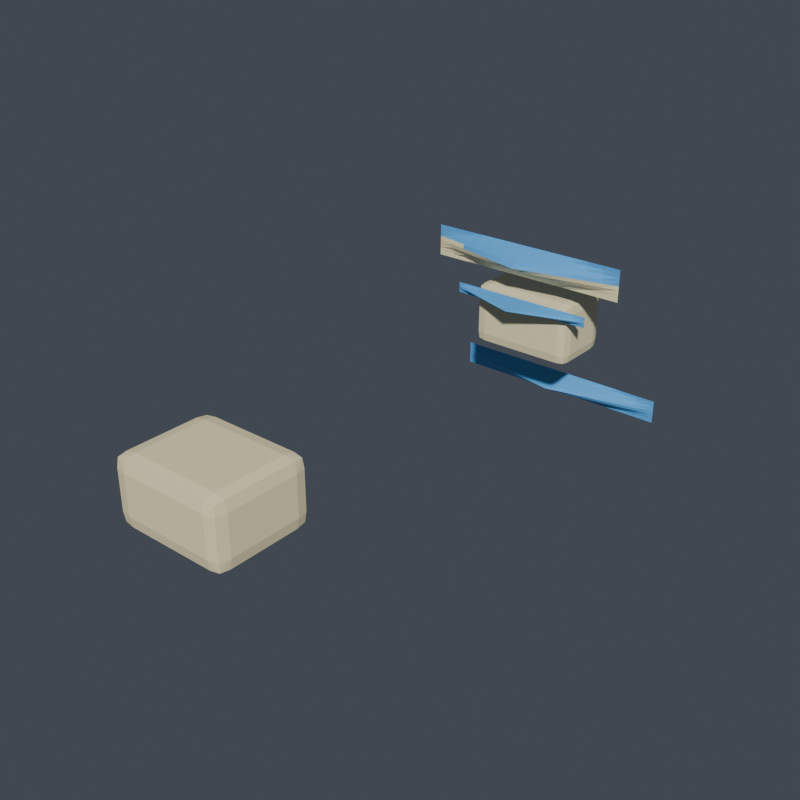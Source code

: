 # Source: left_boot.blend  (saved by Blender 5.1.30; exported with 4.5.12 LTS)
import bpy
from mathutils import Matrix  # noqa: F401  (used for matrix-valued properties, if any)

bpy.ops.wm.read_factory_settings(use_empty=True)
scene = bpy.context.scene
scene.name = 'Scene'

# ---- collections
col_vrm_body_proxy = bpy.data.collections.new('vrm_body_proxy'); scene.collection.children.link(col_vrm_body_proxy)
col_review_rig = bpy.data.collections.new('review_rig'); scene.collection.children.link(col_review_rig)
col_armor_active = bpy.data.collections.new('armor_active'); scene.collection.children.link(col_armor_active)
col_build_back = bpy.data.collections.new('build_back'); scene.collection.children.link(col_build_back)
col_build_left_forearm = bpy.data.collections.new('build_left_forearm'); scene.collection.children.link(col_build_left_forearm)
col_build_chest = bpy.data.collections.new('build_chest'); scene.collection.children.link(col_build_chest)
col_build_helmet = bpy.data.collections.new('build_helmet'); scene.collection.children.link(col_build_helmet)
col_build_left_boot = bpy.data.collections.new('build_left_boot'); scene.collection.children.link(col_build_left_boot)
col_build_left_hand = bpy.data.collections.new('build_left_hand'); scene.collection.children.link(col_build_left_hand)
col_build_left_shin = bpy.data.collections.new('build_left_shin'); scene.collection.children.link(col_build_left_shin)
col_build_left_shoulder = bpy.data.collections.new('build_left_shoulder'); scene.collection.children.link(col_build_left_shoulder)
col_build_left_thigh = bpy.data.collections.new('build_left_thigh'); scene.collection.children.link(col_build_left_thigh)
col_build_left_upperarm = bpy.data.collections.new('build_left_upperarm'); scene.collection.children.link(col_build_left_upperarm)
col_build_waist = bpy.data.collections.new('build_waist'); scene.collection.children.link(col_build_waist)

# ---- materials (node trees are filled in below, after node groups)
mat_armor_base_surface = bpy.data.materials.new('armor_base_surface')
mat_armor_accent = bpy.data.materials.new('armor_accent')

# ---- material node trees
mat_armor_base_surface.use_nodes = True; mat_armor_base_surface.node_tree.nodes.clear()
_N = mat_armor_base_surface.node_tree.nodes; _L = mat_armor_base_surface.node_tree.links
n0 = _N.new('ShaderNodeOutputMaterial'); n0.name = 'マテリアル出力'; n0.location = (0, 0)
n1 = _N.new('ShaderNodeBsdfPrincipled'); n1.name = 'プリンシプルBSDF'; n1.location = (0, 0)
n1.inputs[0].default_value = (1.0, 0.8941, 0.5412, 1.0)
_L.new(n1.outputs[0], n0.inputs[0])
n0.is_active_output = True
mat_armor_accent.use_nodes = True; mat_armor_accent.node_tree.nodes.clear()
_N = mat_armor_accent.node_tree.nodes; _L = mat_armor_accent.node_tree.links
n0 = _N.new('ShaderNodeOutputMaterial'); n0.name = 'マテリアル出力'; n0.location = (0, 0)
n1 = _N.new('ShaderNodeBsdfPrincipled'); n1.name = 'プリンシプルBSDF'; n1.location = (0, 0)
n1.inputs[0].default_value = (0.1059, 0.4353, 0.8784, 1.0)
_L.new(n1.outputs[0], n0.inputs[0])
n0.is_active_output = True

# ---- world
world_world = bpy.data.worlds.new('World'); scene.world = world_world
world_world.use_nodes = True; world_world.node_tree.nodes.clear()
_N = world_world.node_tree.nodes; _L = world_world.node_tree.links
n0 = _N.new('ShaderNodeOutputWorld'); n0.name = 'World Output'; n0.location = (200, 100)
n1 = _N.new('ShaderNodeBackground'); n1.name = 'Background'; n1.location = (-200, 100)
n1.inputs[0].default_value = (0.06, 0.07, 0.09, 1.0)
_L.new(n1.outputs[0], n0.inputs[0])
n0.is_active_output = True
world_world.color = (0.05088, 0.05088, 0.05088)
world_world.sun_shadow_jitter_overblur = 0.0

# ---- meshes
me_armor_left_boot_v001 = bpy.data.meshes.new('armor_left_boot_v001')
me_armor_left_boot_v001.from_pydata([(-0.02154, -0.07997, -0.00505), (-0.02154, -0.08597, -0.01105), (-0.02754, -0.08597, -0.00505), (-0.02154, -0.08095, -0.01007), (-0.02606, -0.08145, -0.009573), (-0.02656, -0.08597, -0.01007), (-0.02656, -0.08095, -0.00505), (-0.02154, -0.1197, -0.01105), (-0.02154, -0.1257, -0.00505), (-0.02754, -0.1197, -0.00505), (-0.02154, -0.1247, -0.01007), (-0.02606, -0.1242, -0.009573), (-0.02656, -0.1247, -0.00505), (-0.02656, -0.1197, -0.01007), (-0.02154, -0.07997, 0.01389), (-0.02754, -0.08597, 0.01389), (-0.02154, -0.08597, 0.01989), (-0.02656, -0.08095, 0.01389), (-0.02606, -0.08145, 0.01841), (-0.02656, -0.08597, 0.01891), (-0.02154, -0.08095, 0.01891), (-0.02154, -0.1257, 0.01389), (-0.02154, -0.1197, 0.01989), (-0.02754, -0.1197, 0.01389), (-0.02154, -0.1247, 0.01891), (-0.02606, -0.1242, 0.01841), (-0.02656, -0.1197, 0.01891), (-0.02656, -0.1247, 0.01389), (0.02154, -0.07997, -0.00505), (0.02754, -0.08597, -0.00505), (0.02154, -0.08597, -0.01105), (0.02656, -0.08095, -0.00505), (0.02606, -0.08145, -0.009573), (0.02656, -0.08597, -0.01007), (0.02154, -0.08095, -0.01007), (0.02154, -0.1257, -0.00505), (0.02154, -0.1197, -0.01105), (0.02754, -0.1197, -0.00505), (0.02154, -0.1247, -0.01007), (0.02606, -0.1242, -0.009573), (0.02656, -0.1197, -0.01007), (0.02656, -0.1247, -0.00505), (0.02154, -0.07997, 0.01389), (0.02154, -0.08597, 0.01989), (0.02754, -0.08597, 0.01389), (0.02154, -0.08095, 0.01891), (0.02606, -0.08145, 0.01841), (0.02656, -0.08597, 0.01891), (0.02656, -0.08095, 0.01389), (0.02154, -0.1257, 0.01389), (0.02754, -0.1197, 0.01389), (0.02154, -0.1197, 0.01989), (0.02656, -0.1247, 0.01389), (0.02606, -0.1242, 0.01841), (0.02656, -0.1197, 0.01891), (0.02154, -0.1247, 0.01891), (-0.02132, 0.1299, -0.00605), (-0.02132, 0.1249, -0.01105), (-0.02632, 0.1249, -0.00605), (-0.02132, 0.1291, -0.01023), (-0.02508, 0.1287, -0.009819), (-0.0255, 0.1249, -0.01023), (-0.0255, 0.1291, -0.00605), (-0.02132, 0.1035, -0.01105), (-0.02132, 0.09853, -0.00605), (-0.02632, 0.1035, -0.00605), (-0.02132, 0.09935, -0.01023), (-0.02508, 0.09976, -0.009819), (-0.0255, 0.09935, -0.00605), (-0.0255, 0.1035, -0.01023), (-0.02132, 0.1299, 0.01489), (-0.02632, 0.1249, 0.01489), (-0.02132, 0.1249, 0.01989), (-0.0255, 0.1291, 0.01489), (-0.02508, 0.1287, 0.01866), (-0.0255, 0.1249, 0.01907), (-0.02132, 0.1291, 0.01907), (-0.02132, 0.09853, 0.01489), (-0.02132, 0.1035, 0.01989), (-0.02632, 0.1035, 0.01489), (-0.02132, 0.09935, 0.01907), (-0.02508, 0.09976, 0.01866), (-0.0255, 0.1035, 0.01907), (-0.0255, 0.09935, 0.01489), (0.02132, 0.1299, -0.00605), (0.02632, 0.1249, -0.00605), (0.02132, 0.1249, -0.01105), (0.0255, 0.1291, -0.00605), (0.02508, 0.1287, -0.009819), (0.0255, 0.1249, -0.01023), (0.02132, 0.1291, -0.01023), (0.02132, 0.09853, -0.00605), (0.02132, 0.1035, -0.01105), (0.02632, 0.1035, -0.00605), (0.02132, 0.09935, -0.01023), (0.02508, 0.09976, -0.009819), (0.0255, 0.1035, -0.01023), (0.0255, 0.09935, -0.00605), (0.02132, 0.1299, 0.01489), (0.02132, 0.1249, 0.01989), (0.02632, 0.1249, 0.01489), (0.02132, 0.1291, 0.01907), (0.02508, 0.1287, 0.01866), (0.0255, 0.1249, 0.01907), (0.0255, 0.1291, 0.01489), (0.02132, 0.09853, 0.01489), (0.02632, 0.1035, 0.01489), (0.02132, 0.1035, 0.01989), (0.0255, 0.09935, 0.01489), (0.02508, 0.09976, 0.01866), (0.0255, 0.1035, 0.01907), (0.02132, 0.09935, 0.01907), (-0.05141, 0.09996, 0.02917), (-0.04284, 0.09996, 0.02917), (-0.03427, 0.09996, 0.02917), (-0.0257, 0.09996, 0.02917), (-0.01714, 0.09996, 0.02917), (-0.008568, 0.09996, 0.02917), (0.0, 0.09996, 0.02917), (0.008568, 0.09996, 0.02917), (0.01714, 0.09996, 0.02917), (0.0257, 0.09996, 0.02917), (0.03427, 0.09996, 0.02917), (0.04284, 0.09996, 0.02917), (0.05141, 0.09996, 0.02917), (-0.05141, 0.09996, 0.03116), (-0.04284, 0.09996, 0.03116), (-0.03427, 0.09996, 0.03116), (-0.0257, 0.09878, 0.03116), (-0.01714, 0.09781, 0.03116), (-0.008568, 0.09718, 0.03116), (0.0, 0.09696, 0.03116), (0.008568, 0.09718, 0.03116), (0.01714, 0.09781, 0.03116), (0.0257, 0.09878, 0.03116), (0.03427, 0.09996, 0.03116), (0.04284, 0.09996, 0.03116), (0.05141, 0.09996, 0.03116), (-0.05141, 0.09996, 0.03315), (-0.04284, 0.09962, 0.03315), (-0.03427, 0.09796, 0.03315), (-0.0257, 0.09645, 0.03315), (-0.01714, 0.09517, 0.03315), (-0.008568, 0.09428, 0.03315), (0.0, 0.09396, 0.03315), (0.008568, 0.09428, 0.03315), (0.01714, 0.09517, 0.03315), (0.0257, 0.09645, 0.03315), (0.03427, 0.09796, 0.03315), (0.04284, 0.09962, 0.03315), (0.05141, 0.09996, 0.03315), (-0.05141, 0.09996, 0.03514), (-0.04284, 0.0984, 0.03514), (-0.03427, 0.0965, 0.03514), (-0.0257, 0.09467, 0.03514), (-0.01714, 0.09296, 0.03514), (-0.008568, 0.09157, 0.03514), (0.0, 0.09096, 0.03514), (0.008568, 0.09157, 0.03514), (0.01714, 0.09296, 0.03514), (0.0257, 0.09467, 0.03514), (0.03427, 0.0965, 0.03514), (0.04284, 0.0984, 0.03514), (0.05141, 0.09996, 0.03514), (-0.05141, 0.09996, 0.03713), (-0.04284, 0.09796, 0.03713), (-0.03427, 0.09596, 0.03713), (-0.0257, 0.09396, 0.03713), (-0.01714, 0.09196, 0.03713), (-0.008568, 0.08996, 0.03713), (0.0, 0.08796, 0.03713), (0.008568, 0.08996, 0.03713), (0.01714, 0.09196, 0.03713), (0.0257, 0.09396, 0.03713), (0.03427, 0.09596, 0.03713), (0.04284, 0.09796, 0.03713), (0.05141, 0.09996, 0.03713), (-0.05141, 0.09996, 0.03912), (-0.04284, 0.0984, 0.03912), (-0.03427, 0.0965, 0.03912), (-0.0257, 0.09467, 0.03912), (-0.01714, 0.09296, 0.03912), (-0.008568, 0.09157, 0.03912), (0.0, 0.09096, 0.03912), (0.008568, 0.09157, 0.03912), (0.01714, 0.09296, 0.03912), (0.0257, 0.09467, 0.03912), (0.03427, 0.0965, 0.03912), (0.04284, 0.0984, 0.03912), (0.05141, 0.09996, 0.03912), (-0.05141, 0.09996, 0.04111), (-0.04284, 0.09962, 0.04111), (-0.03427, 0.09796, 0.04111), (-0.0257, 0.09645, 0.04111), (-0.01714, 0.09517, 0.04111), (-0.008568, 0.09428, 0.04111), (0.0, 0.09396, 0.04111), (0.008568, 0.09428, 0.04111), (0.01714, 0.09517, 0.04111), (0.0257, 0.09645, 0.04111), (0.03427, 0.09796, 0.04111), (0.04284, 0.09962, 0.04111), (0.05141, 0.09996, 0.04111), (-0.05141, 0.09996, 0.0431), (-0.04284, 0.09996, 0.0431), (-0.03427, 0.09996, 0.0431), (-0.0257, 0.09878, 0.0431), (-0.01714, 0.09781, 0.0431), (-0.008568, 0.09718, 0.0431), (0.0, 0.09696, 0.0431), (0.008568, 0.09718, 0.0431), (0.01714, 0.09781, 0.0431), (0.0257, 0.09878, 0.0431), (0.03427, 0.09996, 0.0431), (0.04284, 0.09996, 0.0431), (0.05141, 0.09996, 0.0431), (-0.05141, 0.09996, 0.04508), (-0.04284, 0.09996, 0.04508), (-0.03427, 0.09996, 0.04508), (-0.0257, 0.09996, 0.04508), (-0.01714, 0.09996, 0.04508), (-0.008568, 0.09996, 0.04508), (0.0, 0.09996, 0.04508), (0.008568, 0.09996, 0.04508), (0.01714, 0.09996, 0.04508), (0.0257, 0.09996, 0.04508), (0.03427, 0.09996, 0.04508), (0.04284, 0.09996, 0.04508), (0.05141, 0.09996, 0.04508), (-0.03672, 0.0971, 0.01326), (-0.0306, 0.0971, 0.01326), (-0.02448, 0.0971, 0.01326), (-0.01836, 0.0971, 0.01326), (-0.01224, 0.0971, 0.01326), (-0.00612, 0.0971, 0.01326), (0.0, 0.0971, 0.01326), (0.00612, 0.0971, 0.01326), (0.01224, 0.0971, 0.01326), (0.01836, 0.0971, 0.01326), (0.02448, 0.0971, 0.01326), (0.0306, 0.0971, 0.01326), (0.03672, 0.0971, 0.01326), (-0.03672, 0.0971, 0.01392), (-0.0306, 0.0971, 0.01392), (-0.02448, 0.0971, 0.01392), (-0.01836, 0.09592, 0.01392), (-0.01224, 0.09495, 0.01392), (-0.00612, 0.09432, 0.01392), (0.0, 0.0941, 0.01392), (0.00612, 0.09432, 0.01392), (0.01224, 0.09495, 0.01392), (0.01836, 0.09592, 0.01392), (0.02448, 0.0971, 0.01392), (0.0306, 0.0971, 0.01392), (0.03672, 0.0971, 0.01392), (-0.03672, 0.0971, 0.01459), (-0.0306, 0.09677, 0.01459), (-0.02448, 0.0951, 0.01459), (-0.01836, 0.09359, 0.01459), (-0.01224, 0.09232, 0.01459), (-0.00612, 0.09143, 0.01459), (0.0, 0.0911, 0.01459), (0.00612, 0.09143, 0.01459), (0.01224, 0.09232, 0.01459), (0.01836, 0.09359, 0.01459), (0.02448, 0.0951, 0.01459), (0.0306, 0.09677, 0.01459), (0.03672, 0.0971, 0.01459), (-0.03672, 0.0971, 0.01525), (-0.0306, 0.09554, 0.01525), (-0.02448, 0.09365, 0.01525), (-0.01836, 0.09181, 0.01525), (-0.01224, 0.0901, 0.01525), (-0.00612, 0.08871, 0.01525), (0.0, 0.0881, 0.01525), (0.00612, 0.08871, 0.01525), (0.01224, 0.0901, 0.01525), (0.01836, 0.09181, 0.01525), (0.02448, 0.09365, 0.01525), (0.0306, 0.09554, 0.01525), (0.03672, 0.0971, 0.01525), (-0.03672, 0.0971, 0.01591), (-0.0306, 0.0951, 0.01591), (-0.02448, 0.0931, 0.01591), (-0.01836, 0.0911, 0.01591), (-0.01224, 0.0891, 0.01591), (-0.00612, 0.0871, 0.01591), (0.0, 0.0851, 0.01591), (0.00612, 0.0871, 0.01591), (0.01224, 0.0891, 0.01591), (0.01836, 0.0911, 0.01591), (0.02448, 0.0931, 0.01591), (0.0306, 0.0951, 0.01591), (0.03672, 0.0971, 0.01591), (-0.03672, 0.0971, 0.01658), (-0.0306, 0.09554, 0.01658), (-0.02448, 0.09365, 0.01658), (-0.01836, 0.09181, 0.01658), (-0.01224, 0.0901, 0.01658), (-0.00612, 0.08871, 0.01658), (0.0, 0.0881, 0.01658), (0.00612, 0.08871, 0.01658), (0.01224, 0.0901, 0.01658), (0.01836, 0.09181, 0.01658), (0.02448, 0.09365, 0.01658), (0.0306, 0.09554, 0.01658), (0.03672, 0.0971, 0.01658), (-0.03672, 0.0971, 0.01724), (-0.0306, 0.09677, 0.01724), (-0.02448, 0.0951, 0.01724), (-0.01836, 0.09359, 0.01724), (-0.01224, 0.09232, 0.01724), (-0.00612, 0.09143, 0.01724), (0.0, 0.0911, 0.01724), (0.00612, 0.09143, 0.01724), (0.01224, 0.09232, 0.01724), (0.01836, 0.09359, 0.01724), (0.02448, 0.0951, 0.01724), (0.0306, 0.09677, 0.01724), (0.03672, 0.0971, 0.01724), (-0.03672, 0.0971, 0.0179), (-0.0306, 0.0971, 0.0179), (-0.02448, 0.0971, 0.0179), (-0.01836, 0.09592, 0.0179), (-0.01224, 0.09495, 0.0179), (-0.00612, 0.09432, 0.0179), (0.0, 0.0941, 0.0179), (0.00612, 0.09432, 0.0179), (0.01224, 0.09495, 0.0179), (0.01836, 0.09592, 0.0179), (0.02448, 0.0971, 0.0179), (0.0306, 0.0971, 0.0179), (0.03672, 0.0971, 0.0179), (-0.03672, 0.0971, 0.01856), (-0.0306, 0.0971, 0.01856), (-0.02448, 0.0971, 0.01856), (-0.01836, 0.0971, 0.01856), (-0.01224, 0.0971, 0.01856), (-0.00612, 0.0971, 0.01856), (0.0, 0.0971, 0.01856), (0.00612, 0.0971, 0.01856), (0.01224, 0.0971, 0.01856), (0.01836, 0.0971, 0.01856), (0.02448, 0.0971, 0.01856), (0.0306, 0.0971, 0.01856), (0.03672, 0.0971, 0.01856), (-0.05753, 0.1371, -0.04666), (-0.04794, 0.1371, -0.04666), (-0.03835, 0.1371, -0.04666), (-0.02876, 0.1371, -0.04666), (-0.01918, 0.1371, -0.04666), (-0.009588, 0.1371, -0.04666), (0.0, 0.1371, -0.04666), (0.009588, 0.1371, -0.04666), (0.01918, 0.1371, -0.04666), (0.02876, 0.1371, -0.04666), (0.03835, 0.1371, -0.04666), (0.04794, 0.1371, -0.04666), (0.05753, 0.1371, -0.04666), (-0.05753, 0.1371, -0.04516), (-0.04794, 0.1371, -0.04516), (-0.03835, 0.1371, -0.04516), (-0.02876, 0.1359, -0.04516), (-0.01918, 0.1349, -0.04516), (-0.009588, 0.1343, -0.04516), (0.0, 0.1341, -0.04516), (0.009588, 0.1343, -0.04516), (0.01918, 0.1349, -0.04516), (0.02876, 0.1359, -0.04516), (0.03835, 0.1371, -0.04516), (0.04794, 0.1371, -0.04516), (0.05753, 0.1371, -0.04516), (-0.05753, 0.1371, -0.04366), (-0.04794, 0.1367, -0.04366), (-0.03835, 0.1351, -0.04366), (-0.02876, 0.1336, -0.04366), (-0.01918, 0.1323, -0.04366), (-0.009588, 0.1314, -0.04366), (0.0, 0.1311, -0.04366), (0.009588, 0.1314, -0.04366), (0.01918, 0.1323, -0.04366), (0.02876, 0.1336, -0.04366), (0.03835, 0.1351, -0.04366), (0.04794, 0.1367, -0.04366), (0.05753, 0.1371, -0.04366), (-0.05753, 0.1371, -0.04216), (-0.04794, 0.1355, -0.04216), (-0.03835, 0.1336, -0.04216), (-0.02876, 0.1318, -0.04216), (-0.01918, 0.1301, -0.04216), (-0.009588, 0.1287, -0.04216), (0.0, 0.1281, -0.04216), (0.009588, 0.1287, -0.04216), (0.01918, 0.1301, -0.04216), (0.02876, 0.1318, -0.04216), (0.03835, 0.1336, -0.04216), (0.04794, 0.1355, -0.04216), (0.05753, 0.1371, -0.04216), (-0.05753, 0.1371, -0.04066), (-0.04794, 0.1351, -0.04066), (-0.03835, 0.1331, -0.04066), (-0.02876, 0.1311, -0.04066), (-0.01918, 0.1291, -0.04066), (-0.009588, 0.1271, -0.04066), (0.0, 0.1251, -0.04066), (0.009588, 0.1271, -0.04066), (0.01918, 0.1291, -0.04066), (0.02876, 0.1311, -0.04066), (0.03835, 0.1331, -0.04066), (0.04794, 0.1351, -0.04066), (0.05753, 0.1371, -0.04066), (-0.05753, 0.1371, -0.03916), (-0.04794, 0.1355, -0.03916), (-0.03835, 0.1336, -0.03916), (-0.02876, 0.1318, -0.03916), (-0.01918, 0.1301, -0.03916), (-0.009588, 0.1287, -0.03916), (0.0, 0.1281, -0.03916), (0.009588, 0.1287, -0.03916), (0.01918, 0.1301, -0.03916), (0.02876, 0.1318, -0.03916), (0.03835, 0.1336, -0.03916), (0.04794, 0.1355, -0.03916), (0.05753, 0.1371, -0.03916), (-0.05753, 0.1371, -0.03766), (-0.04794, 0.1367, -0.03766), (-0.03835, 0.1351, -0.03766), (-0.02876, 0.1336, -0.03766), (-0.01918, 0.1323, -0.03766), (-0.009588, 0.1314, -0.03766), (0.0, 0.1311, -0.03766), (0.009588, 0.1314, -0.03766), (0.01918, 0.1323, -0.03766), (0.02876, 0.1336, -0.03766), (0.03835, 0.1351, -0.03766), (0.04794, 0.1367, -0.03766), (0.05753, 0.1371, -0.03766), (-0.05753, 0.1371, -0.03616), (-0.04794, 0.1371, -0.03616), (-0.03835, 0.1371, -0.03616), (-0.02876, 0.1359, -0.03616), (-0.01918, 0.1349, -0.03616), (-0.009588, 0.1343, -0.03616), (0.0, 0.1341, -0.03616), (0.009588, 0.1343, -0.03616), (0.01918, 0.1349, -0.03616), (0.02876, 0.1359, -0.03616), (0.03835, 0.1371, -0.03616), (0.04794, 0.1371, -0.03616), (0.05753, 0.1371, -0.03616), (-0.05753, 0.1371, -0.03466), (-0.04794, 0.1371, -0.03466), (-0.03835, 0.1371, -0.03466), (-0.02876, 0.1371, -0.03466), (-0.01918, 0.1371, -0.03466), (-0.009588, 0.1371, -0.03466), (0.0, 0.1371, -0.03466), (0.009588, 0.1371, -0.03466), (0.01918, 0.1371, -0.03466), (0.02876, 0.1371, -0.03466), (0.03835, 0.1371, -0.03466), (0.04794, 0.1371, -0.03466), (0.05753, 0.1371, -0.03466)], [], [(0, 3, 4, 6), (1, 5, 4, 3), (2, 6, 4, 5), (7, 10, 11, 13), (8, 12, 11, 10), (9, 13, 11, 12), (14, 17, 18, 20), (15, 19, 18, 17), (16, 20, 18, 19), (21, 24, 25, 27), (22, 26, 25, 24), (23, 27, 25, 26), (28, 31, 32, 34), (29, 33, 32, 31), (30, 34, 32, 33), (35, 38, 39, 41), (36, 40, 39, 38), (37, 41, 39, 40), (42, 45, 46, 48), (43, 47, 46, 45), (44, 48, 46, 47), (49, 52, 53, 55), (50, 54, 53, 52), (51, 55, 53, 54), (14, 0, 6, 17), (17, 6, 2, 15), (1, 7, 13, 5), (5, 13, 9, 2), (8, 21, 27, 12), (12, 27, 23, 9), (22, 16, 19, 26), (26, 19, 15, 23), (42, 14, 20, 45), (45, 20, 16, 43), (21, 49, 55, 24), (24, 55, 51, 22), (50, 44, 47, 54), (54, 47, 43, 51), (28, 42, 48, 31), (31, 48, 44, 29), (49, 35, 41, 52), (52, 41, 37, 50), (36, 30, 33, 40), (40, 33, 29, 37), (0, 28, 34, 3), (3, 34, 30, 1), (35, 8, 10, 38), (38, 10, 7, 36), (14, 42, 28, 0), (2, 9, 23, 15), (30, 36, 7, 1), (49, 21, 8, 35), (16, 22, 51, 43), (44, 50, 37, 29), (56, 59, 60, 62), (57, 61, 60, 59), (58, 62, 60, 61), (63, 66, 67, 69), (64, 68, 67, 66), (65, 69, 67, 68), (70, 73, 74, 76), (71, 75, 74, 73), (72, 76, 74, 75), (77, 80, 81, 83), (78, 82, 81, 80), (79, 83, 81, 82), (84, 87, 88, 90), (85, 89, 88, 87), (86, 90, 88, 89), (91, 94, 95, 97), (92, 96, 95, 94), (93, 97, 95, 96), (98, 101, 102, 104), (99, 103, 102, 101), (100, 104, 102, 103), (105, 108, 109, 111), (106, 110, 109, 108), (107, 111, 109, 110), (70, 56, 62, 73), (73, 62, 58, 71), (57, 63, 69, 61), (61, 69, 65, 58), (64, 77, 83, 68), (68, 83, 79, 65), (78, 72, 75, 82), (82, 75, 71, 79), (98, 70, 76, 101), (101, 76, 72, 99), (77, 105, 111, 80), (80, 111, 107, 78), (106, 100, 103, 110), (110, 103, 99, 107), (84, 98, 104, 87), (87, 104, 100, 85), (105, 91, 97, 108), (108, 97, 93, 106), (92, 86, 89, 96), (96, 89, 85, 93), (56, 84, 90, 59), (59, 90, 86, 57), (91, 64, 66, 94), (94, 66, 63, 92), (70, 98, 84, 56), (58, 65, 79, 71), (86, 92, 63, 57), (105, 77, 64, 91), (72, 78, 107, 99), (100, 106, 93, 85), (112, 113, 126, 125), (113, 114, 127, 126), (114, 115, 128, 127), (115, 116, 129, 128), (116, 117, 130, 129), (117, 118, 131, 130), (118, 119, 132, 131), (119, 120, 133, 132), (120, 121, 134, 133), (121, 122, 135, 134), (122, 123, 136, 135), (123, 124, 137, 136), (125, 126, 139, 138), (126, 127, 140, 139), (127, 128, 141, 140), (128, 129, 142, 141), (129, 130, 143, 142), (130, 131, 144, 143), (131, 132, 145, 144), (132, 133, 146, 145), (133, 134, 147, 146), (134, 135, 148, 147), (135, 136, 149, 148), (136, 137, 150, 149), (138, 139, 152, 151), (139, 140, 153, 152), (140, 141, 154, 153), (141, 142, 155, 154), (142, 143, 156, 155), (143, 144, 157, 156), (144, 145, 158, 157), (145, 146, 159, 158), (146, 147, 160, 159), (147, 148, 161, 160), (148, 149, 162, 161), (149, 150, 163, 162), (151, 152, 165, 164), (152, 153, 166, 165), (153, 154, 167, 166), (154, 155, 168, 167), (155, 156, 169, 168), (156, 157, 170, 169), (157, 158, 171, 170), (158, 159, 172, 171), (159, 160, 173, 172), (160, 161, 174, 173), (161, 162, 175, 174), (162, 163, 176, 175), (164, 165, 178, 177), (165, 166, 179, 178), (166, 167, 180, 179), (167, 168, 181, 180), (168, 169, 182, 181), (169, 170, 183, 182), (170, 171, 184, 183), (171, 172, 185, 184), (172, 173, 186, 185), (173, 174, 187, 186), (174, 175, 188, 187), (175, 176, 189, 188), (177, 178, 191, 190), (178, 179, 192, 191), (179, 180, 193, 192), (180, 181, 194, 193), (181, 182, 195, 194), (182, 183, 196, 195), (183, 184, 197, 196), (184, 185, 198, 197), (185, 186, 199, 198), (186, 187, 200, 199), (187, 188, 201, 200), (188, 189, 202, 201), (190, 191, 204, 203), (191, 192, 205, 204), (192, 193, 206, 205), (193, 194, 207, 206), (194, 195, 208, 207), (195, 196, 209, 208), (196, 197, 210, 209), (197, 198, 211, 210), (198, 199, 212, 211), (199, 200, 213, 212), (200, 201, 214, 213), (201, 202, 215, 214), (203, 204, 217, 216), (204, 205, 218, 217), (205, 206, 219, 218), (206, 207, 220, 219), (207, 208, 221, 220), (208, 209, 222, 221), (209, 210, 223, 222), (210, 211, 224, 223), (211, 212, 225, 224), (212, 213, 226, 225), (213, 214, 227, 226), (214, 215, 228, 227), (229, 230, 243, 242), (230, 231, 244, 243), (231, 232, 245, 244), (232, 233, 246, 245), (233, 234, 247, 246), (234, 235, 248, 247), (235, 236, 249, 248), (236, 237, 250, 249), (237, 238, 251, 250), (238, 239, 252, 251), (239, 240, 253, 252), (240, 241, 254, 253), (242, 243, 256, 255), (243, 244, 257, 256), (244, 245, 258, 257), (245, 246, 259, 258), (246, 247, 260, 259), (247, 248, 261, 260), (248, 249, 262, 261), (249, 250, 263, 262), (250, 251, 264, 263), (251, 252, 265, 264), (252, 253, 266, 265), (253, 254, 267, 266), (255, 256, 269, 268), (256, 257, 270, 269), (257, 258, 271, 270), (258, 259, 272, 271), (259, 260, 273, 272), (260, 261, 274, 273), (261, 262, 275, 274), (262, 263, 276, 275), (263, 264, 277, 276), (264, 265, 278, 277), (265, 266, 279, 278), (266, 267, 280, 279), (268, 269, 282, 281), (269, 270, 283, 282), (270, 271, 284, 283), (271, 272, 285, 284), (272, 273, 286, 285), (273, 274, 287, 286), (274, 275, 288, 287), (275, 276, 289, 288), (276, 277, 290, 289), (277, 278, 291, 290), (278, 279, 292, 291), (279, 280, 293, 292), (281, 282, 295, 294), (282, 283, 296, 295), (283, 284, 297, 296), (284, 285, 298, 297), (285, 286, 299, 298), (286, 287, 300, 299), (287, 288, 301, 300), (288, 289, 302, 301), (289, 290, 303, 302), (290, 291, 304, 303), (291, 292, 305, 304), (292, 293, 306, 305), (294, 295, 308, 307), (295, 296, 309, 308), (296, 297, 310, 309), (297, 298, 311, 310), (298, 299, 312, 311), (299, 300, 313, 312), (300, 301, 314, 313), (301, 302, 315, 314), (302, 303, 316, 315), (303, 304, 317, 316), (304, 305, 318, 317), (305, 306, 319, 318), (307, 308, 321, 320), (308, 309, 322, 321), (309, 310, 323, 322), (310, 311, 324, 323), (311, 312, 325, 324), (312, 313, 326, 325), (313, 314, 327, 326), (314, 315, 328, 327), (315, 316, 329, 328), (316, 317, 330, 329), (317, 318, 331, 330), (318, 319, 332, 331), (320, 321, 334, 333), (321, 322, 335, 334), (322, 323, 336, 335), (323, 324, 337, 336), (324, 325, 338, 337), (325, 326, 339, 338), (326, 327, 340, 339), (327, 328, 341, 340), (328, 329, 342, 341), (329, 330, 343, 342), (330, 331, 344, 343), (331, 332, 345, 344), (346, 347, 360, 359), (347, 348, 361, 360), (348, 349, 362, 361), (349, 350, 363, 362), (350, 351, 364, 363), (351, 352, 365, 364), (352, 353, 366, 365), (353, 354, 367, 366), (354, 355, 368, 367), (355, 356, 369, 368), (356, 357, 370, 369), (357, 358, 371, 370), (359, 360, 373, 372), (360, 361, 374, 373), (361, 362, 375, 374), (362, 363, 376, 375), (363, 364, 377, 376), (364, 365, 378, 377), (365, 366, 379, 378), (366, 367, 380, 379), (367, 368, 381, 380), (368, 369, 382, 381), (369, 370, 383, 382), (370, 371, 384, 383), (372, 373, 386, 385), (373, 374, 387, 386), (374, 375, 388, 387), (375, 376, 389, 388), (376, 377, 390, 389), (377, 378, 391, 390), (378, 379, 392, 391), (379, 380, 393, 392), (380, 381, 394, 393), (381, 382, 395, 394), (382, 383, 396, 395), (383, 384, 397, 396), (385, 386, 399, 398), (386, 387, 400, 399), (387, 388, 401, 400), (388, 389, 402, 401), (389, 390, 403, 402), (390, 391, 404, 403), (391, 392, 405, 404), (392, 393, 406, 405), (393, 394, 407, 406), (394, 395, 408, 407), (395, 396, 409, 408), (396, 397, 410, 409), (398, 399, 412, 411), (399, 400, 413, 412), (400, 401, 414, 413), (401, 402, 415, 414), (402, 403, 416, 415), (403, 404, 417, 416), (404, 405, 418, 417), (405, 406, 419, 418), (406, 407, 420, 419), (407, 408, 421, 420), (408, 409, 422, 421), (409, 410, 423, 422), (411, 412, 425, 424), (412, 413, 426, 425), (413, 414, 427, 426), (414, 415, 428, 427), (415, 416, 429, 428), (416, 417, 430, 429), (417, 418, 431, 430), (418, 419, 432, 431), (419, 420, 433, 432), (420, 421, 434, 433), (421, 422, 435, 434), (422, 423, 436, 435), (424, 425, 438, 437), (425, 426, 439, 438), (426, 427, 440, 439), (427, 428, 441, 440), (428, 429, 442, 441), (429, 430, 443, 442), (430, 431, 444, 443), (431, 432, 445, 444), (432, 433, 446, 445), (433, 434, 447, 446), (434, 435, 448, 447), (435, 436, 449, 448), (437, 438, 451, 450), (438, 439, 452, 451), (439, 440, 453, 452), (440, 441, 454, 453), (441, 442, 455, 454), (442, 443, 456, 455), (443, 444, 457, 456), (444, 445, 458, 457), (445, 446, 459, 458), (446, 447, 460, 459), (447, 448, 461, 460), (448, 449, 462, 461)])
me_armor_left_boot_v001.polygons.foreach_set('material_index', [0, 0, 0, 0, 0, 0, 0, 0, 0, 0, 0, 0, 0, 0, 0, 0, 0, 0, 0, 0, 0, 0, 0, 0, 0, 0, 0, 0, 0, 0, 0, 0, 0, 0, 0, 0, 0, 0, 0, 0, 0, 0, 0, 0, 0, 0, 0, 0, 0, 0, 0, 0, 0, 0, 0, 0, 0, 0, 0, 0, 0, 0, 0, 0, 0, 0, 0, 0, 0, 0, 0, 0, 0, 0, 0, 0, 0, 0, 0, 0, 0, 0, 0, 0, 0, 0, 0, 0, 0, 0, 0, 0, 0, 0, 0, 0, 0, 0, 0, 0, 0, 0, 0, 0, 0, 0, 0, 0, 0, 0, 0, 0, 0, 0, 0, 0, 0, 0, 0, 0, 0, 0, 0, 0, 0, 0, 0, 0, 0, 0, 0, 0, 0, 0, 0, 0, 0, 0, 0, 0, 0, 0, 0, 0, 0, 0, 0, 0, 0, 0, 0, 0, 0, 0, 0, 0, 0, 0, 1, 1, 1, 1, 1, 1, 1, 1, 1, 1, 1, 1, 1, 1, 1, 1, 1, 1, 1, 1, 1, 1, 1, 1, 1, 1, 1, 1, 1, 1, 1, 1, 1, 1, 1, 1, 1, 1, 1, 1, 1, 1, 1, 1, 1, 1, 1, 1, 1, 1, 1, 1, 1, 1, 1, 1, 1, 1, 1, 1, 1, 1, 1, 1, 1, 1, 1, 1, 1, 1, 1, 1, 1, 1, 1, 1, 1, 1, 1, 1, 1, 1, 1, 1, 1, 1, 1, 1, 1, 1, 1, 1, 1, 1, 1, 1, 1, 1, 1, 1, 1, 1, 1, 1, 1, 1, 1, 1, 1, 1, 1, 1, 1, 1, 1, 1, 1, 1, 1, 1, 1, 1, 1, 1, 1, 1, 1, 1, 1, 1, 1, 1, 1, 1, 1, 1, 1, 1, 1, 1, 1, 1, 1, 1, 1, 1, 1, 1, 1, 1, 1, 1, 1, 1, 1, 1, 1, 1, 1, 1, 1, 1, 1, 1, 1, 1, 1, 1, 1, 1, 1, 1, 1, 1, 1, 1, 1, 1, 1, 1, 1, 1, 1, 1, 1, 1, 1, 1, 1, 1, 1, 1, 1, 1, 1, 1, 1, 1, 1, 1, 1, 1, 1, 1, 1, 1, 1, 1, 1, 1, 1, 1, 1, 1, 1, 1, 1, 1, 1, 1, 1, 1, 1, 1, 1, 1, 1, 1, 1, 1, 1, 1, 1, 1, 1, 1, 1, 1])
_uv = me_armor_left_boot_v001.uv_layers.new(name='UVマップ')
_uv.uv.foreach_set('vector', [0.5033, 0.03133, 0.4772, 0.03133, 0.4798, 0.007805, 0.5033, 0.005219, 0.5771, 0.3981, 0.5764, 0.3719, 0.5992, 0.3745, 0.6022, 0.3981, 0.48, 0.9455, 0.5061, 0.9455, 0.5035, 0.969, 0.48, 0.9716, 0.4039, 0.3981, 0.3773, 0.3981, 0.3795, 0.3745, 0.4031, 0.3719, 0.7356, 0.3169, 0.7358, 0.2908, 0.7594, 0.2933, 0.7619, 0.3169, 0.3048, 0.9455, 0.3048, 0.9716, 0.2812, 0.969, 0.2787, 0.9455, 0.6018, 0.03133, 0.6018, 0.005219, 0.6253, 0.007805, 0.6279, 0.03133, 0.48, 0.847, 0.48, 0.8209, 0.5035, 0.8235, 0.5061, 0.847, 0.2554, 0.4948, 0.2554, 0.471, 0.2789, 0.4742, 0.2815, 0.4962, 0.6372, 0.3169, 0.6113, 0.3169, 0.614, 0.2933, 0.6374, 0.2908, 0.2554, 0.6636, 0.2815, 0.665, 0.2789, 0.6884, 0.2554, 0.6902, 0.3048, 0.847, 0.2787, 0.847, 0.2812, 0.8235, 0.3048, 0.8209, 0.5033, 0.2554, 0.5033, 0.2815, 0.4798, 0.2789, 0.4772, 0.2554, 0.9239, 0.2067, 0.95, 0.2067, 0.9474, 0.2302, 0.9239, 0.2328, 0.5771, 0.6221, 0.6022, 0.6221, 0.5992, 0.6456, 0.5764, 0.6482, 0.7356, 0.5409, 0.7619, 0.5409, 0.7594, 0.5644, 0.7358, 0.567, 0.4039, 0.6221, 0.4031, 0.6482, 0.3795, 0.6456, 0.3773, 0.6221, 0.9239, 0.03141, 0.9239, 0.005304, 0.9474, 0.007891, 0.95, 0.03141, 0.6018, 0.2554, 0.6279, 0.2554, 0.6253, 0.2789, 0.6018, 0.2815, 0.03133, 0.4948, 0.005219, 0.4962, 0.007805, 0.4742, 0.03133, 0.471, 0.8254, 0.2067, 0.8254, 0.2328, 0.8018, 0.2302, 0.7993, 0.2067, 0.6372, 0.5409, 0.6374, 0.567, 0.614, 0.5644, 0.6113, 0.5409, 0.8254, 0.03141, 0.7993, 0.03141, 0.8018, 0.007891, 0.8254, 0.005304, 0.03133, 0.6636, 0.03133, 0.6902, 0.007805, 0.6884, 0.005219, 0.665, 0.6018, 0.03133, 0.5033, 0.03133, 0.5033, 0.005219, 0.6018, 0.005219, 0.5061, 0.847, 0.5061, 0.9455, 0.48, 0.9455, 0.48, 0.847, 0.5771, 0.3981, 0.4039, 0.3981, 0.4031, 0.3719, 0.5764, 0.3719, 0.48, 0.9716, 0.3048, 0.9716, 0.3048, 0.9455, 0.48, 0.9455, 0.7356, 0.3169, 0.6372, 0.3169, 0.6374, 0.2908, 0.7358, 0.2908, 0.2787, 0.9455, 0.2787, 0.847, 0.3048, 0.847, 0.3048, 0.9455, 0.2554, 0.6636, 0.2554, 0.4948, 0.2815, 0.4962, 0.2815, 0.665, 0.3048, 0.8209, 0.48, 0.8209, 0.48, 0.847, 0.3048, 0.847, 0.6018, 0.2554, 0.6018, 0.03133, 0.6279, 0.03133, 0.6279, 0.2554, 0.03133, 0.471, 0.2554, 0.471, 0.2554, 0.4948, 0.03133, 0.4948, 0.6372, 0.3169, 0.6372, 0.5409, 0.6113, 0.5409, 0.6113, 0.3169, 0.2554, 0.6902, 0.03133, 0.6902, 0.03133, 0.6636, 0.2554, 0.6636, 0.8254, 0.03141, 0.8254, 0.2067, 0.7993, 0.2067, 0.7993, 0.03141, 0.005219, 0.665, 0.005219, 0.4962, 0.03133, 0.4948, 0.03133, 0.6636, 0.5033, 0.2554, 0.6018, 0.2554, 0.6018, 0.2815, 0.5033, 0.2815, 0.9239, 0.2328, 0.8254, 0.2328, 0.8254, 0.2067, 0.9239, 0.2067, 0.6372, 0.5409, 0.7356, 0.5409, 0.7358, 0.567, 0.6374, 0.567, 0.8254, 0.005304, 0.9239, 0.005304, 0.9239, 0.03141, 0.8254, 0.03141, 0.4039, 0.6221, 0.5771, 0.6221, 0.5764, 0.6482, 0.4031, 0.6482, 0.95, 0.03141, 0.95, 0.2067, 0.9239, 0.2067, 0.9239, 0.03141, 0.5033, 0.03133, 0.5033, 0.2554, 0.4772, 0.2554, 0.4772, 0.03133, 0.6022, 0.3981, 0.6022, 0.6221, 0.5771, 0.6221, 0.5771, 0.3981, 0.7356, 0.5409, 0.7356, 0.3169, 0.7619, 0.3169, 0.7619, 0.5409, 0.3773, 0.6221, 0.3773, 0.3981, 0.4039, 0.3981, 0.4039, 0.6221, 0.6018, 0.03133, 0.6018, 0.2554, 0.5033, 0.2554, 0.5033, 0.03133, 0.48, 0.9455, 0.3048, 0.9455, 0.3048, 0.847, 0.48, 0.847, 0.5771, 0.6221, 0.4039, 0.6221, 0.4039, 0.3981, 0.5771, 0.3981, 0.6372, 0.5409, 0.6372, 0.3169, 0.7356, 0.3169, 0.7356, 0.5409, 0.2554, 0.4948, 0.2554, 0.6636, 0.03133, 0.6636, 0.03133, 0.4948, 0.8254, 0.2067, 0.8254, 0.03141, 0.9239, 0.03141, 0.9239, 0.2067, 0.5331, 0.6813, 0.5331, 0.6595, 0.5527, 0.6617, 0.5548, 0.6813, 0.658, 0.2475, 0.6587, 0.2693, 0.6396, 0.2671, 0.6371, 0.2475, 0.8653, 0.5398, 0.8653, 0.5616, 0.8457, 0.5594, 0.8436, 0.5398, 0.7681, 0.2475, 0.7903, 0.2475, 0.7885, 0.2671, 0.7688, 0.2693, 0.5861, 0.7005, 0.5643, 0.7003, 0.5665, 0.6807, 0.5861, 0.6786, 0.8653, 0.4285, 0.8436, 0.4285, 0.8457, 0.4089, 0.8653, 0.4067, 0.5331, 0.7902, 0.5548, 0.7902, 0.5527, 0.8098, 0.5331, 0.8119, 0.9742, 0.5398, 0.996, 0.5398, 0.9938, 0.5594, 0.9742, 0.5616, 0.2475, 0.7204, 0.2475, 0.7006, 0.2671, 0.7033, 0.2693, 0.7216, 0.5861, 0.8093, 0.5861, 0.8309, 0.5665, 0.8287, 0.5643, 0.8092, 0.2475, 0.8277, 0.2693, 0.8289, 0.2671, 0.8483, 0.2475, 0.8498, 0.9742, 0.4285, 0.9742, 0.4067, 0.9938, 0.4089, 0.996, 0.4285, 0.3114, 0.6813, 0.2896, 0.6813, 0.2918, 0.6617, 0.3114, 0.6595, 0.9742, 0.3761, 0.996, 0.3761, 0.9938, 0.3957, 0.9742, 0.3979, 0.658, 0.02583, 0.6371, 0.02583, 0.6396, 0.006227, 0.6587, 0.004072, 0.8078, 0.7005, 0.8078, 0.6786, 0.8274, 0.6807, 0.8295, 0.7003, 0.7681, 0.02583, 0.7688, 0.004072, 0.7885, 0.006227, 0.7903, 0.02583, 0.9742, 0.2647, 0.9742, 0.243, 0.9938, 0.2451, 0.996, 0.2647, 0.3114, 0.7902, 0.3114, 0.8119, 0.2918, 0.8098, 0.2896, 0.7902, 0.02583, 0.7204, 0.004072, 0.7216, 0.006227, 0.7033, 0.02583, 0.7006, 0.8653, 0.3761, 0.8653, 0.3979, 0.8457, 0.3957, 0.8436, 0.3761, 0.8078, 0.8093, 0.8295, 0.8092, 0.8274, 0.8287, 0.8078, 0.8309, 0.8653, 0.2647, 0.8436, 0.2647, 0.8457, 0.2451, 0.8653, 0.243, 0.02583, 0.8277, 0.02583, 0.8498, 0.006227, 0.8483, 0.004072, 0.8289, 0.5331, 0.7902, 0.5331, 0.6813, 0.5548, 0.6813, 0.5548, 0.7902, 0.9742, 0.5616, 0.8653, 0.5616, 0.8653, 0.5398, 0.9742, 0.5398, 0.658, 0.2475, 0.7681, 0.2475, 0.7688, 0.2693, 0.6587, 0.2693, 0.8436, 0.5398, 0.8436, 0.4285, 0.8653, 0.4285, 0.8653, 0.5398, 0.5861, 0.7005, 0.5861, 0.8093, 0.5643, 0.8092, 0.5643, 0.7003, 0.8653, 0.4067, 0.9742, 0.4067, 0.9742, 0.4285, 0.8653, 0.4285, 0.2475, 0.8277, 0.2475, 0.7204, 0.2693, 0.7216, 0.2693, 0.8289, 0.996, 0.4285, 0.996, 0.5398, 0.9742, 0.5398, 0.9742, 0.4285, 0.3114, 0.7902, 0.5331, 0.7902, 0.5331, 0.8119, 0.3114, 0.8119, 0.02583, 0.7006, 0.2475, 0.7006, 0.2475, 0.7204, 0.02583, 0.7204, 0.5861, 0.8093, 0.8078, 0.8093, 0.8078, 0.8309, 0.5861, 0.8309, 0.2475, 0.8498, 0.02583, 0.8498, 0.02583, 0.8277, 0.2475, 0.8277, 0.8653, 0.2647, 0.8653, 0.3761, 0.8436, 0.3761, 0.8436, 0.2647, 0.004072, 0.8289, 0.004072, 0.7216, 0.02583, 0.7204, 0.02583, 0.8277, 0.3114, 0.6813, 0.3114, 0.7902, 0.2896, 0.7902, 0.2896, 0.6813, 0.9742, 0.3979, 0.8653, 0.3979, 0.8653, 0.3761, 0.9742, 0.3761, 0.8078, 0.8093, 0.8078, 0.7005, 0.8295, 0.7003, 0.8295, 0.8092, 0.8653, 0.243, 0.9742, 0.243, 0.9742, 0.2647, 0.8653, 0.2647, 0.7681, 0.02583, 0.658, 0.02583, 0.6587, 0.004072, 0.7688, 0.004072, 0.996, 0.2647, 0.996, 0.3761, 0.9742, 0.3761, 0.9742, 0.2647, 0.5331, 0.6813, 0.3114, 0.6813, 0.3114, 0.6595, 0.5331, 0.6595, 0.6371, 0.2475, 0.6371, 0.02583, 0.658, 0.02583, 0.658, 0.2475, 0.8078, 0.7005, 0.5861, 0.7005, 0.5861, 0.6786, 0.8078, 0.6786, 0.7903, 0.02583, 0.7903, 0.2475, 0.7681, 0.2475, 0.7681, 0.02583, 0.5331, 0.7902, 0.3114, 0.7902, 0.3114, 0.6813, 0.5331, 0.6813, 0.8653, 0.5398, 0.8653, 0.4285, 0.9742, 0.4285, 0.9742, 0.5398, 0.658, 0.02583, 0.7681, 0.02583, 0.7681, 0.2475, 0.658, 0.2475, 0.8078, 0.8093, 0.5861, 0.8093, 0.5861, 0.7005, 0.8078, 0.7005, 0.2475, 0.7204, 0.2475, 0.8277, 0.02583, 0.8277, 0.02583, 0.7204, 0.8653, 0.3761, 0.8653, 0.2647, 0.9742, 0.2647, 0.9742, 0.3761, 0.5161, 0.8402, 0.5606, 0.8402, 0.5606, 0.8506, 0.5161, 0.8506, 0.5606, 0.8402, 0.6052, 0.8402, 0.6052, 0.8506, 0.5606, 0.8506, 0.6052, 0.8402, 0.6498, 0.8402, 0.6498, 0.8508, 0.6052, 0.8506, 0.6498, 0.8402, 0.6943, 0.8402, 0.6943, 0.851, 0.6498, 0.8508, 0.4662, 0.09329, 0.4662, 0.1378, 0.4503, 0.1378, 0.4536, 0.09329, 0.4662, 0.1378, 0.4662, 0.1824, 0.4492, 0.1824, 0.4503, 0.1378, 0.4662, 0.1824, 0.4662, 0.227, 0.4503, 0.227, 0.4492, 0.1824, 0.4662, 0.227, 0.4662, 0.2715, 0.4536, 0.2715, 0.4503, 0.227, 0.9216, 0.7447, 0.9216, 0.7892, 0.911, 0.7892, 0.9108, 0.7447, 0.9216, 0.7892, 0.9216, 0.8338, 0.9112, 0.8338, 0.911, 0.7892, 0.9216, 0.8338, 0.9216, 0.8784, 0.9112, 0.8784, 0.9112, 0.8338, 0.9216, 0.8784, 0.9216, 0.9229, 0.9112, 0.9229, 0.9112, 0.8784, 0.5161, 0.8506, 0.5606, 0.8506, 0.5606, 0.861, 0.5161, 0.8609, 0.5606, 0.8506, 0.6052, 0.8506, 0.6052, 0.8613, 0.5606, 0.861, 0.4646, 0.004169, 0.4586, 0.04873, 0.445, 0.04873, 0.4528, 0.004169, 0.4586, 0.04873, 0.4536, 0.09329, 0.4385, 0.09329, 0.445, 0.04873, 0.4536, 0.09329, 0.4503, 0.1378, 0.4339, 0.1378, 0.4385, 0.09329, 0.4503, 0.1378, 0.4492, 0.1824, 0.4322, 0.1824, 0.4339, 0.1378, 0.4492, 0.1824, 0.4503, 0.227, 0.4339, 0.227, 0.4322, 0.1824, 0.4503, 0.227, 0.4536, 0.2715, 0.4385, 0.2715, 0.4339, 0.227, 0.4536, 0.2715, 0.4586, 0.3161, 0.445, 0.3161, 0.4385, 0.2715, 0.4586, 0.3161, 0.4646, 0.3606, 0.4528, 0.3606, 0.445, 0.3161, 0.9112, 0.8338, 0.9112, 0.8784, 0.9008, 0.8784, 0.9005, 0.8338, 0.9112, 0.8784, 0.9112, 0.9229, 0.9009, 0.9229, 0.9008, 0.8784, 0.5161, 0.8609, 0.5606, 0.861, 0.5606, 0.8716, 0.5161, 0.8712, 0.5606, 0.861, 0.6052, 0.8613, 0.6052, 0.8719, 0.5606, 0.8716, 0.6052, 0.8613, 0.6498, 0.8616, 0.6498, 0.8723, 0.6052, 0.8719, 0.445, 0.04873, 0.4385, 0.09329, 0.4256, 0.09329, 0.4343, 0.04873, 0.4385, 0.09329, 0.4339, 0.1378, 0.4184, 0.1378, 0.4256, 0.09329, 0.4339, 0.1378, 0.4322, 0.1824, 0.4153, 0.1824, 0.4184, 0.1378, 0.4322, 0.1824, 0.4339, 0.227, 0.4184, 0.227, 0.4153, 0.1824, 0.4339, 0.227, 0.4385, 0.2715, 0.4256, 0.2715, 0.4184, 0.227, 0.4385, 0.2715, 0.445, 0.3161, 0.4343, 0.3161, 0.4256, 0.2715, 0.9002, 0.7892, 0.9005, 0.8338, 0.8898, 0.8338, 0.8895, 0.7892, 0.9005, 0.8338, 0.9008, 0.8784, 0.8902, 0.8784, 0.8898, 0.8338, 0.9008, 0.8784, 0.9009, 0.9229, 0.8906, 0.9229, 0.8902, 0.8784, 0.5161, 0.8712, 0.5606, 0.8716, 0.5606, 0.882, 0.5161, 0.8816, 0.5606, 0.8716, 0.6052, 0.8719, 0.6052, 0.8824, 0.5606, 0.882, 0.6052, 0.8719, 0.6498, 0.8723, 0.6498, 0.8828, 0.6052, 0.8824, 0.6498, 0.8723, 0.6943, 0.8727, 0.6943, 0.8832, 0.6498, 0.8828, 0.6943, 0.8727, 0.7389, 0.873, 0.7389, 0.8836, 0.6943, 0.8832, 0.4184, 0.1378, 0.4153, 0.1824, 0.3983, 0.1824, 0.4086, 0.1378, 0.4153, 0.1824, 0.4184, 0.227, 0.4086, 0.227, 0.3983, 0.1824, 0.8888, 0.7001, 0.8891, 0.7447, 0.8786, 0.7447, 0.8782, 0.7001, 0.8891, 0.7447, 0.8895, 0.7892, 0.879, 0.7892, 0.8786, 0.7447, 0.8895, 0.7892, 0.8898, 0.8338, 0.8794, 0.8338, 0.879, 0.7892, 0.8898, 0.8338, 0.8902, 0.8784, 0.8798, 0.8784, 0.8794, 0.8338, 0.8902, 0.8784, 0.8906, 0.9229, 0.8802, 0.9229, 0.8798, 0.8784, 0.5161, 0.8816, 0.5606, 0.882, 0.5606, 0.8922, 0.5161, 0.8919, 0.5606, 0.882, 0.6052, 0.8824, 0.6052, 0.8926, 0.5606, 0.8922, 0.6052, 0.8824, 0.6498, 0.8828, 0.6498, 0.893, 0.6052, 0.8926, 0.6498, 0.8828, 0.6943, 0.8832, 0.6943, 0.8933, 0.6498, 0.893, 0.6943, 0.8832, 0.7389, 0.8836, 0.7389, 0.8936, 0.6943, 0.8933, 0.1378, 0.3996, 0.1824, 0.3896, 0.1824, 0.4074, 0.1378, 0.4104, 0.1824, 0.3896, 0.227, 0.3996, 0.227, 0.4104, 0.1824, 0.4074, 0.8782, 0.7001, 0.8786, 0.7447, 0.8684, 0.7447, 0.8681, 0.7001, 0.8786, 0.7447, 0.879, 0.7892, 0.8688, 0.7892, 0.8684, 0.7447, 0.879, 0.7892, 0.8794, 0.8338, 0.8692, 0.8338, 0.8688, 0.7892, 0.8794, 0.8338, 0.8798, 0.8784, 0.8696, 0.8784, 0.8692, 0.8338, 0.8798, 0.8784, 0.8802, 0.9229, 0.8699, 0.9229, 0.8696, 0.8784, 0.5161, 0.8919, 0.5606, 0.8922, 0.5606, 0.9023, 0.5161, 0.9022, 0.5606, 0.8922, 0.6052, 0.8926, 0.6052, 0.9027, 0.5606, 0.9023, 0.004169, 0.4351, 0.04873, 0.4259, 0.04873, 0.4376, 0.004169, 0.4452, 0.04873, 0.4259, 0.09329, 0.4174, 0.09329, 0.4312, 0.04873, 0.4376, 0.09329, 0.4174, 0.1378, 0.4104, 0.1378, 0.4268, 0.09329, 0.4312, 0.1378, 0.4104, 0.1824, 0.4074, 0.1824, 0.4252, 0.1378, 0.4268, 0.1824, 0.4074, 0.227, 0.4104, 0.227, 0.4268, 0.1824, 0.4252, 0.227, 0.4104, 0.2715, 0.4174, 0.2715, 0.4312, 0.227, 0.4268, 0.2715, 0.4174, 0.3161, 0.4259, 0.3161, 0.4376, 0.2715, 0.4312, 0.3161, 0.4259, 0.3606, 0.4351, 0.3606, 0.4452, 0.3161, 0.4376, 0.8692, 0.8338, 0.8696, 0.8784, 0.8595, 0.8784, 0.8591, 0.8338, 0.8696, 0.8784, 0.8699, 0.9229, 0.8595, 0.9229, 0.8595, 0.8784, 0.5161, 0.9022, 0.5606, 0.9023, 0.5606, 0.9126, 0.5161, 0.9126, 0.5606, 0.9023, 0.6052, 0.9027, 0.6052, 0.9126, 0.5606, 0.9126, 0.004169, 0.4452, 0.04873, 0.4376, 0.04873, 0.4521, 0.004169, 0.458, 0.04873, 0.4376, 0.09329, 0.4312, 0.09329, 0.4472, 0.04873, 0.4521, 0.09329, 0.4312, 0.1378, 0.4268, 0.1378, 0.4441, 0.09329, 0.4472, 0.1378, 0.4268, 0.1824, 0.4252, 0.1824, 0.443, 0.1378, 0.4441, 0.1824, 0.4252, 0.227, 0.4268, 0.227, 0.4441, 0.1824, 0.443, 0.227, 0.4268, 0.2715, 0.4312, 0.2715, 0.4472, 0.227, 0.4441, 0.2715, 0.4312, 0.3161, 0.4376, 0.3161, 0.4521, 0.2715, 0.4472, 0.3161, 0.4376, 0.3606, 0.4452, 0.3606, 0.458, 0.3161, 0.4521, 0.8591, 0.8338, 0.8595, 0.8784, 0.8492, 0.8784, 0.8492, 0.8338, 0.8595, 0.8784, 0.8595, 0.9229, 0.8492, 0.9229, 0.8492, 0.8784, 0.5161, 0.9126, 0.5606, 0.9126, 0.5606, 0.9229, 0.5161, 0.9229, 0.5606, 0.9126, 0.6052, 0.9126, 0.6052, 0.9229, 0.5606, 0.9229, 0.6052, 0.9126, 0.6498, 0.9128, 0.6498, 0.9229, 0.6052, 0.9229, 0.04873, 0.4521, 0.09329, 0.4472, 0.09329, 0.4608, 0.04873, 0.4608, 0.09329, 0.4472, 0.1378, 0.4441, 0.1378, 0.4608, 0.09329, 0.4608, 0.1378, 0.4441, 0.1824, 0.443, 0.1824, 0.4608, 0.1378, 0.4608, 0.1824, 0.443, 0.227, 0.4441, 0.227, 0.4608, 0.1824, 0.4608, 0.227, 0.4441, 0.2715, 0.4472, 0.2715, 0.4608, 0.227, 0.4608, 0.2715, 0.4472, 0.3161, 0.4521, 0.3161, 0.4608, 0.2715, 0.4608, 0.849, 0.7892, 0.8492, 0.8338, 0.8389, 0.8338, 0.8389, 0.7892, 0.8492, 0.8338, 0.8492, 0.8784, 0.8389, 0.8784, 0.8389, 0.8338, 0.8492, 0.8784, 0.8492, 0.9229, 0.8389, 0.9229, 0.8389, 0.8784, 0.005219, 0.1272, 0.005219, 0.09538, 0.008664, 0.09538, 0.008664, 0.1272, 0.005219, 0.09538, 0.005219, 0.06355, 0.008664, 0.06355, 0.008664, 0.09538, 0.005219, 0.06355, 0.005219, 0.03172, 0.008908, 0.03172, 0.008664, 0.06355, 0.1236, 0.004572, 0.1554, 0.004572, 0.1554, 0.01615, 0.1236, 0.01117, 0.1554, 0.004572, 0.1872, 0.004572, 0.1872, 0.01938, 0.1554, 0.01615, 0.1872, 0.004572, 0.2191, 0.004572, 0.2191, 0.02051, 0.1872, 0.01938, 0.2191, 0.004572, 0.2509, 0.004572, 0.2509, 0.01938, 0.2191, 0.02051, 0.2509, 0.004572, 0.2827, 0.004572, 0.2827, 0.01615, 0.2509, 0.01938, 0.2827, 0.004572, 0.3145, 0.004572, 0.3145, 0.01117, 0.2827, 0.01615, 0.02146, 0.1489, 0.02146, 0.117, 0.0249, 0.117, 0.02515, 0.1489, 0.02146, 0.117, 0.02146, 0.0852, 0.0249, 0.0852, 0.0249, 0.117, 0.02146, 0.0852, 0.02146, 0.05337, 0.0249, 0.05337, 0.0249, 0.0852, 0.008664, 0.1272, 0.008664, 0.09538, 0.01218, 0.09538, 0.01211, 0.1272, 0.05993, 0.005087, 0.09176, 0.005087, 0.09176, 0.01589, 0.05993, 0.00734, 0.09176, 0.005087, 0.1236, 0.01117, 0.1236, 0.02368, 0.09176, 0.01589, 0.1236, 0.01117, 0.1554, 0.01615, 0.1554, 0.03023, 0.1236, 0.02368, 0.1554, 0.01615, 0.1872, 0.01938, 0.1872, 0.03479, 0.1554, 0.03023, 0.1872, 0.01938, 0.2191, 0.02051, 0.2191, 0.03646, 0.1872, 0.03479, 0.2191, 0.02051, 0.2509, 0.01938, 0.2509, 0.03479, 0.2191, 0.03646, 0.2509, 0.01938, 0.2827, 0.01615, 0.2827, 0.03023, 0.2509, 0.03479, 0.2827, 0.01615, 0.3145, 0.01117, 0.3145, 0.02368, 0.2827, 0.03023, 0.3145, 0.01117, 0.3464, 0.005087, 0.3464, 0.01589, 0.3145, 0.02368, 0.3464, 0.005087, 0.3782, 0.005087, 0.3782, 0.00734, 0.3464, 0.01589, 0.0249, 0.0852, 0.0249, 0.05337, 0.02835, 0.05337, 0.02842, 0.0852, 0.0281, 0.005602, 0.05993, 0.00734, 0.05993, 0.01414, 0.0281, 0.006116, 0.05993, 0.00734, 0.09176, 0.01589, 0.09176, 0.02389, 0.05993, 0.01414, 0.09176, 0.01589, 0.1236, 0.02368, 0.1236, 0.03333, 0.09176, 0.02389, 0.1236, 0.02368, 0.1554, 0.03023, 0.1554, 0.04211, 0.1236, 0.03333, 0.1554, 0.03023, 0.1872, 0.03479, 0.1872, 0.04928, 0.1554, 0.04211, 0.1872, 0.03479, 0.2191, 0.03646, 0.2191, 0.0524, 0.1872, 0.04928, 0.2191, 0.03646, 0.2509, 0.03479, 0.2509, 0.04928, 0.2191, 0.0524, 0.2509, 0.03479, 0.2827, 0.03023, 0.2827, 0.04211, 0.2509, 0.04928, 0.2827, 0.03023, 0.3145, 0.02368, 0.3145, 0.03333, 0.2827, 0.04211, 0.3145, 0.02368, 0.3464, 0.01589, 0.3464, 0.02389, 0.3145, 0.03333, 0.3464, 0.01589, 0.3782, 0.00734, 0.3782, 0.01414, 0.3464, 0.02389, 0.3782, 0.00734, 0.41, 0.005601, 0.41, 0.006116, 0.3782, 0.01414, 0.2165, 0.09067, 0.1847, 0.09067, 0.1847, 0.08713, 0.2165, 0.08722, 0.1847, 0.09067, 0.1529, 0.0906, 0.1528, 0.08704, 0.1847, 0.08713, 0.09176, 0.02389, 0.1236, 0.03333, 0.1236, 0.03748, 0.09176, 0.0272, 0.1236, 0.03333, 0.1554, 0.04211, 0.1554, 0.04777, 0.1236, 0.03748, 0.1554, 0.04211, 0.1872, 0.04928, 0.1872, 0.05805, 0.1554, 0.04777, 0.1872, 0.04928, 0.2191, 0.0524, 0.2191, 0.06834, 0.1872, 0.05805, 0.2191, 0.0524, 0.2509, 0.04928, 0.2509, 0.05805, 0.2191, 0.06834, 0.2509, 0.04928, 0.2827, 0.04211, 0.2827, 0.04777, 0.2509, 0.05805, 0.2827, 0.04211, 0.3145, 0.03333, 0.3145, 0.03748, 0.2827, 0.04777, 0.3145, 0.03333, 0.3464, 0.02389, 0.3464, 0.0272, 0.3145, 0.03748, 0.1258, 0.06761, 0.1576, 0.06754, 0.1576, 0.07107, 0.1258, 0.07116, 0.1576, 0.06754, 0.1895, 0.06754, 0.1894, 0.07098, 0.1576, 0.07107, 0.2165, 0.08722, 0.1847, 0.08713, 0.1846, 0.08378, 0.2164, 0.08378, 0.2962, 0.4084, 0.2644, 0.3982, 0.2665, 0.3952, 0.298, 0.4058, 0.2644, 0.3982, 0.2326, 0.388, 0.2352, 0.3843, 0.2665, 0.3952, 0.2326, 0.388, 0.2009, 0.3777, 0.2043, 0.3729, 0.2352, 0.3843, 0.2009, 0.3777, 0.1691, 0.3675, 0.1743, 0.3602, 0.2043, 0.3729, 0.1691, 0.3675, 0.1374, 0.3573, 0.1466, 0.3443, 0.1743, 0.3602, 0.1374, 0.3573, 0.1172, 0.3307, 0.1224, 0.3234, 0.1466, 0.3443, 0.1172, 0.3307, 0.09699, 0.3042, 0.1004, 0.2993, 0.1224, 0.3234, 0.09699, 0.3042, 0.07681, 0.2776, 0.07939, 0.2739, 0.1004, 0.2993, 0.07681, 0.2776, 0.05662, 0.251, 0.05873, 0.248, 0.07939, 0.2739, 0.05662, 0.251, 0.03644, 0.2245, 0.03825, 0.2219, 0.05873, 0.248, 0.1576, 0.07107, 0.1894, 0.07098, 0.1894, 0.07443, 0.1576, 0.07443, 0.3285, 0.4179, 0.298, 0.4058, 0.3021, 0.4001, 0.329, 0.4171, 0.298, 0.4058, 0.2665, 0.3952, 0.2713, 0.3885, 0.3021, 0.4001, 0.2665, 0.3952, 0.2352, 0.3843, 0.2409, 0.3763, 0.2713, 0.3885, 0.2352, 0.3843, 0.2043, 0.3729, 0.2113, 0.3631, 0.2409, 0.3763, 0.2043, 0.3729, 0.1743, 0.3602, 0.1827, 0.3483, 0.2113, 0.3631, 0.1743, 0.3602, 0.1466, 0.3443, 0.1558, 0.3313, 0.1827, 0.3483, 0.1466, 0.3443, 0.1224, 0.3234, 0.1308, 0.3115, 0.1558, 0.3313, 0.1224, 0.3234, 0.1004, 0.2993, 0.1074, 0.2895, 0.1308, 0.3115, 0.1004, 0.2993, 0.07939, 0.2739, 0.08507, 0.2659, 0.1074, 0.2895, 0.07939, 0.2739, 0.05873, 0.248, 0.06348, 0.2413, 0.08507, 0.2659, 0.05873, 0.248, 0.03825, 0.2219, 0.04232, 0.2161, 0.06348, 0.2413, 0.03825, 0.2219, 0.01679, 0.1971, 0.01733, 0.1964, 0.04232, 0.2161, 0.2259, 0.138, 0.2259, 0.1062, 0.2293, 0.1062, 0.2293, 0.138, 0.3021, 0.4001, 0.2713, 0.3885, 0.2776, 0.3796, 0.3036, 0.398, 0.2713, 0.3885, 0.2409, 0.3763, 0.2482, 0.366, 0.2776, 0.3796, 0.2409, 0.3763, 0.2113, 0.3631, 0.2194, 0.3516, 0.2482, 0.366, 0.2113, 0.3631, 0.1827, 0.3483, 0.1916, 0.3357, 0.2194, 0.3516, 0.1827, 0.3483, 0.1558, 0.3313, 0.165, 0.3182, 0.1916, 0.3357, 0.1558, 0.3313, 0.1308, 0.3115, 0.1397, 0.299, 0.165, 0.3182, 0.1308, 0.3115, 0.1074, 0.2895, 0.1155, 0.278, 0.1397, 0.299, 0.1074, 0.2895, 0.08507, 0.2659, 0.09236, 0.2556, 0.1155, 0.278, 0.08507, 0.2659, 0.06348, 0.2413, 0.06981, 0.2324, 0.09236, 0.2556, 0.06348, 0.2413, 0.04232, 0.2161, 0.04384, 0.214, 0.06981, 0.2324, 0.2489, 0.1021, 0.249, 0.134, 0.2456, 0.134, 0.2456, 0.1021, 0.2293, 0.138, 0.2293, 0.1062, 0.2328, 0.1062, 0.2328, 0.138, 0.2293, 0.1062, 0.2293, 0.07438, 0.2328, 0.07438, 0.2328, 0.1062, 0.2776, 0.3796, 0.2482, 0.366, 0.2522, 0.3604, 0.2781, 0.3788, 0.2482, 0.366, 0.2194, 0.3516, 0.2262, 0.342, 0.2522, 0.3604, 0.2194, 0.3516, 0.1916, 0.3357, 0.2002, 0.3236, 0.2262, 0.342, 0.1916, 0.3357, 0.165, 0.3182, 0.1742, 0.3052, 0.2002, 0.3236, 0.165, 0.3182, 0.1397, 0.299, 0.1483, 0.2868, 0.1742, 0.3052, 0.1397, 0.299, 0.1155, 0.278, 0.1223, 0.2684, 0.1483, 0.2868, 0.1155, 0.278, 0.09236, 0.2556, 0.09632, 0.25, 0.1223, 0.2684, 0.09236, 0.2556, 0.06981, 0.2324, 0.07035, 0.2316, 0.09632, 0.25, 0.2456, 0.07032, 0.2456, 0.1021, 0.2421, 0.1021, 0.2421, 0.07032, 0.2456, 0.1021, 0.2456, 0.134, 0.2421, 0.134, 0.2421, 0.1021, 0.8336, 0.2784, 0.8336, 0.3283, 0.8258, 0.3283, 0.8258, 0.2784, 0.8336, 0.3283, 0.8336, 0.3782, 0.8258, 0.3782, 0.8258, 0.3283, 0.8336, 0.3782, 0.8336, 0.428, 0.8256, 0.428, 0.8258, 0.3782, 0.08899, 0.1522, 0.1297, 0.181, 0.1226, 0.191, 0.0848, 0.1581, 0.1297, 0.181, 0.1704, 0.2098, 0.1614, 0.2224, 0.1226, 0.191, 0.1704, 0.2098, 0.2111, 0.2386, 0.2015, 0.2522, 0.1614, 0.2224, 0.2111, 0.2386, 0.2518, 0.2675, 0.2428, 0.2801, 0.2015, 0.2522, 0.2518, 0.2675, 0.2925, 0.2963, 0.2854, 0.3063, 0.2428, 0.2801, 0.2925, 0.2963, 0.3331, 0.3251, 0.329, 0.331, 0.2854, 0.3063, 0.7111, 0.5764, 0.7609, 0.5764, 0.7609, 0.5842, 0.7111, 0.5844, 0.7609, 0.5764, 0.8108, 0.5764, 0.8108, 0.5842, 0.7609, 0.5842, 0.8108, 0.5764, 0.8607, 0.5764, 0.8607, 0.5842, 0.8108, 0.5842, 0.8258, 0.2784, 0.8258, 0.3283, 0.8179, 0.3283, 0.818, 0.2784, 0.8258, 0.3283, 0.8258, 0.3782, 0.8176, 0.3782, 0.8179, 0.3283, 0.04763, 0.1243, 0.0848, 0.1581, 0.0772, 0.1688, 0.04101, 0.1337, 0.0848, 0.1581, 0.1226, 0.191, 0.1141, 0.203, 0.0772, 0.1688, 0.1226, 0.191, 0.1614, 0.2224, 0.1522, 0.2355, 0.1141, 0.203, 0.1614, 0.2224, 0.2015, 0.2522, 0.1919, 0.2657, 0.1522, 0.2355, 0.2015, 0.2522, 0.2428, 0.2801, 0.2335, 0.2932, 0.1919, 0.2657, 0.2428, 0.2801, 0.2854, 0.3063, 0.2769, 0.3183, 0.2335, 0.2932, 0.2854, 0.3063, 0.329, 0.331, 0.3214, 0.3418, 0.2769, 0.3183, 0.329, 0.331, 0.3732, 0.3549, 0.3665, 0.3642, 0.3214, 0.3418, 0.7609, 0.5842, 0.8108, 0.5842, 0.8108, 0.592, 0.7609, 0.5924, 0.8108, 0.5842, 0.8607, 0.5842, 0.8607, 0.592, 0.8108, 0.592, 0.818, 0.2784, 0.8179, 0.3283, 0.8099, 0.3283, 0.8102, 0.2784, 0.8179, 0.3283, 0.8176, 0.3782, 0.8095, 0.3782, 0.8099, 0.3283, 0.04101, 0.1337, 0.0772, 0.1688, 0.07125, 0.1772, 0.03601, 0.1407, 0.0772, 0.1688, 0.1141, 0.203, 0.1069, 0.2132, 0.07125, 0.1772, 0.1141, 0.203, 0.1522, 0.2355, 0.1434, 0.2479, 0.1069, 0.2132, 0.1522, 0.2355, 0.1919, 0.2657, 0.1823, 0.2793, 0.1434, 0.2479, 0.1919, 0.2657, 0.2335, 0.2932, 0.2248, 0.3055, 0.1823, 0.2793, 0.2335, 0.2932, 0.2769, 0.3183, 0.2696, 0.3285, 0.2248, 0.3055, 0.2769, 0.3183, 0.3214, 0.3418, 0.3154, 0.3502, 0.2696, 0.3285, 0.3214, 0.3418, 0.3665, 0.3642, 0.3615, 0.3713, 0.3154, 0.3502, 0.7609, 0.5924, 0.8108, 0.592, 0.8108, 0.6001, 0.7609, 0.6005, 0.8108, 0.592, 0.8607, 0.592, 0.8607, 0.5998, 0.8108, 0.6001, 0.8102, 0.2784, 0.8099, 0.3283, 0.802, 0.3283, 0.8024, 0.2784, 0.8099, 0.3283, 0.8095, 0.3782, 0.8016, 0.3782, 0.802, 0.3283, 0.8095, 0.3782, 0.8091, 0.428, 0.8012, 0.428, 0.8016, 0.3782, 0.8091, 0.428, 0.8088, 0.4779, 0.8008, 0.4779, 0.8012, 0.428, 0.8088, 0.4779, 0.8085, 0.5278, 0.8004, 0.5278, 0.8008, 0.4779, 0.1434, 0.2479, 0.1823, 0.2793, 0.1727, 0.2928, 0.138, 0.2556, 0.1823, 0.2793, 0.2248, 0.3055, 0.2193, 0.3132, 0.1727, 0.2928, 0.6113, 0.6015, 0.6612, 0.6012, 0.6612, 0.6092, 0.6113, 0.6096, 0.6612, 0.6012, 0.7111, 0.6008, 0.7111, 0.6088, 0.6612, 0.6092, 0.7111, 0.6008, 0.7609, 0.6005, 0.7609, 0.6084, 0.7111, 0.6088, 0.7609, 0.6005, 0.8108, 0.6001, 0.8108, 0.608, 0.7609, 0.6084, 0.8108, 0.6001, 0.8607, 0.5998, 0.8607, 0.6076, 0.8108, 0.608, 0.8024, 0.2784, 0.802, 0.3283, 0.7943, 0.3283, 0.7946, 0.2784, 0.802, 0.3283, 0.8016, 0.3782, 0.7939, 0.3782, 0.7943, 0.3283, 0.8016, 0.3782, 0.8012, 0.428, 0.7935, 0.428, 0.7939, 0.3782, 0.8012, 0.428, 0.8008, 0.4779, 0.7932, 0.4779, 0.7935, 0.428, 0.269, 0.2436, 0.2225, 0.2229, 0.2284, 0.2147, 0.2731, 0.2378, 0.2225, 0.2229, 0.176, 0.2023, 0.1859, 0.1883, 0.2284, 0.2147, 0.176, 0.2023, 0.1411, 0.1653, 0.147, 0.157, 0.1859, 0.1883, 0.1411, 0.1653, 0.1062, 0.1283, 0.1103, 0.1225, 0.147, 0.157, 0.6612, 0.6092, 0.7111, 0.6088, 0.7111, 0.6164, 0.6612, 0.6168, 0.7111, 0.6088, 0.7609, 0.6084, 0.7609, 0.6161, 0.7111, 0.6164, 0.7609, 0.6084, 0.8108, 0.608, 0.8108, 0.6157, 0.7609, 0.6161, 0.8108, 0.608, 0.8607, 0.6076, 0.8607, 0.6153, 0.8108, 0.6157, 0.7946, 0.2784, 0.7943, 0.3283, 0.7868, 0.3283, 0.7868, 0.2784, 0.4109, 0.302, 0.3647, 0.2809, 0.3702, 0.2733, 0.4157, 0.2953, 0.3647, 0.2809, 0.3187, 0.2596, 0.3251, 0.2506, 0.3702, 0.2733, 0.3187, 0.2596, 0.2731, 0.2378, 0.2807, 0.227, 0.3251, 0.2506, 0.2731, 0.2378, 0.2284, 0.2147, 0.2375, 0.2018, 0.2807, 0.227, 0.2284, 0.2147, 0.1859, 0.1883, 0.1958, 0.1743, 0.2375, 0.2018, 0.1859, 0.1883, 0.147, 0.157, 0.1561, 0.1442, 0.1958, 0.1743, 0.147, 0.157, 0.1103, 0.1225, 0.1179, 0.1118, 0.1561, 0.1442, 0.1103, 0.1225, 0.07459, 0.0867, 0.08095, 0.07773, 0.1179, 0.1118, 0.07459, 0.0867, 0.03922, 0.05038, 0.04464, 0.04272, 0.08095, 0.07773, 0.03922, 0.05038, 0.004014, 0.01381, 0.008761, 0.007105, 0.04464, 0.04272, 0.8108, 0.6157, 0.8607, 0.6153, 0.8607, 0.6231, 0.8108, 0.6232, 0.7868, 0.2784, 0.7868, 0.3283, 0.779, 0.3283, 0.779, 0.2784, 0.4157, 0.2953, 0.3702, 0.2733, 0.3772, 0.2634, 0.4179, 0.2922, 0.3702, 0.2733, 0.3251, 0.2506, 0.3331, 0.2394, 0.3772, 0.2634, 0.3251, 0.2506, 0.2807, 0.227, 0.2896, 0.2145, 0.3331, 0.2394, 0.2807, 0.227, 0.2375, 0.2018, 0.247, 0.1883, 0.2896, 0.2145, 0.2375, 0.2018, 0.1958, 0.1743, 0.2057, 0.1604, 0.247, 0.1883, 0.1958, 0.1743, 0.1561, 0.1442, 0.1657, 0.1307, 0.2057, 0.1604, 0.1561, 0.1442, 0.1179, 0.1118, 0.1268, 0.09927, 0.1657, 0.1307, 0.1179, 0.1118, 0.08095, 0.07773, 0.08891, 0.06649, 0.1268, 0.09927, 0.08095, 0.07773, 0.04464, 0.04272, 0.05164, 0.03283, 0.08891, 0.06649, 0.04464, 0.04272, 0.008761, 0.007105, 0.01095, 0.004014, 0.05164, 0.03283, 0.8108, 0.6232, 0.8607, 0.6231, 0.8607, 0.6309, 0.8108, 0.6309, 0.779, 0.2784, 0.779, 0.3283, 0.7712, 0.3283, 0.7712, 0.2784, 0.779, 0.3283, 0.779, 0.3782, 0.7712, 0.3782, 0.7712, 0.3283, 0.779, 0.3782, 0.7788, 0.428, 0.7712, 0.428, 0.7712, 0.3782, 0.3331, 0.2394, 0.2896, 0.2145, 0.297, 0.204, 0.3377, 0.2329, 0.2896, 0.2145, 0.247, 0.1883, 0.2563, 0.1752, 0.297, 0.204, 0.247, 0.1883, 0.2057, 0.1604, 0.2156, 0.1464, 0.2563, 0.1752, 0.2057, 0.1604, 0.1657, 0.1307, 0.1749, 0.1176, 0.2156, 0.1464, 0.1657, 0.1307, 0.1268, 0.09927, 0.1342, 0.08876, 0.1749, 0.1176, 0.1268, 0.09927, 0.08891, 0.06649, 0.09354, 0.05994, 0.1342, 0.08876, 0.7111, 0.6312, 0.7609, 0.6309, 0.7609, 0.6387, 0.7111, 0.6387, 0.7609, 0.6309, 0.8108, 0.6309, 0.8108, 0.6387, 0.7609, 0.6387, 0.8108, 0.6309, 0.8607, 0.6309, 0.8607, 0.6387, 0.8108, 0.6387])
me_armor_left_boot_v001.materials.append(mat_armor_base_surface)
me_armor_left_boot_v001.materials.append(mat_armor_accent)
me_armor_left_boot_v001.update()

# ---- objects
ob_armor_left_boot_v001 = bpy.data.objects.new('armor_left_boot_v001', me_armor_left_boot_v001)

# ---- transforms, parenting, visibility, modifiers, constraints
ob_armor_left_boot_v001.location = (0.0, 0.0, 0.0)

# ---- collection membership
col_build_left_boot.objects.link(ob_armor_left_boot_v001)

# ---- scene / render settings (as saved in the file)
scene.frame_start = 1; scene.frame_end = 250; scene.frame_set(1)
scene.render.engine = 'BLENDER_EEVEE_NEXT'
scene.render.resolution_x = 1024
scene.render.resolution_y = 1024
scene.render.bake_bias = 0.0
scene.render.bake_samples = 0
scene.cycles.sampling_pattern = 'TABULATED_SOBOL'
scene.eevee.use_volume_custom_range = False
bpy.context.view_layer.update()

# ---- added for rendering (the .blend has no active camera and no usable light): camera, sun
cam_auto = bpy.data.cameras.new('AutoCamera')
cam_auto.lens = 50.0
cam_auto.sensor_width = 36.0
cam_auto.clip_end = 1000.0
ob_auto_camera = bpy.data.objects.new('AutoCamera', cam_auto)
scene.collection.objects.link(ob_auto_camera)
ob_auto_camera.location = (0.278636, -0.328651, 0.222119)
ob_auto_camera.rotation_euler = (1.09748, -7.21219e-08, 0.694738)
scene.camera = ob_auto_camera
light_auto_sun = bpy.data.lights.new('AutoSun', 'SUN')
light_auto_sun.energy = 3.0
light_auto_sun.angle = 0.0523599
ob_auto_sun = bpy.data.objects.new('AutoSun', light_auto_sun)
scene.collection.objects.link(ob_auto_sun)
ob_auto_sun.rotation_euler = (0.872665, 0.174533, 0.523599)
bpy.context.view_layer.update()
